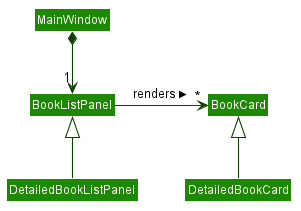

The diagram above was rendered by PlantUML. Its source (embedded in the PNG):
@startuml








skinparam BackgroundColor #FFFFFFF

skinparam Shadowing false

skinparam Class {
    FontColor #FFFFFF
    BorderThickness 1
    BorderColor #FFFFFF
    StereotypeFontColor #FFFFFF
    FontName Arial
}

skinparam Actor {
    BorderColor #000000
    Color #000000
    FontName Arial
}

skinparam Sequence {
    MessageAlign center
    BoxFontSize 15
    BoxPadding 0
    BoxFontColor #FFFFFF
    FontName Arial
}

skinparam Participant {
    FontColor #FFFFFFF
    Padding 20
}

skinparam MinClassWidth 50
skinparam ParticipantPadding 10
skinparam Shadowing false
skinparam DefaultTextAlignment center
skinparam packageStyle Rectangle

hide footbox
hide members
hide circle
skinparam arrowThickness 1.1
skinparam arrowColor #0E4100
skinparam classBackgroundColor #1D8900

class MainWindow
class BookListPanel
class DetailedBookListPanel
class BookCard
class DetailedBookCard

MainWindow *-down-> "1" BookListPanel
BookListPanel -right-> "*" BookCard : renders >
DetailedBookListPanel -up-|> BookListPanel
DetailedBookCard -up-|> BookCard


@enduml